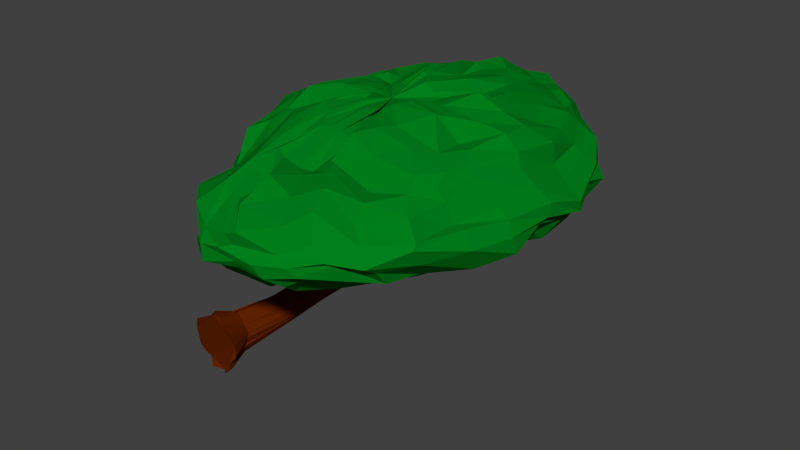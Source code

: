 # Source: TreeBranchRight.blend  (saved by Blender 2.76.0; exported with 4.5.12 LTS)
import bpy
from mathutils import Matrix  # noqa: F401  (used for matrix-valued properties, if any)

bpy.ops.wm.read_factory_settings(use_empty=True)
scene = bpy.context.scene
scene.name = 'Scene'

# ---- collections
col_collection_1 = bpy.data.collections.new('Collection 1'); scene.collection.children.link(col_collection_1)

# ---- materials (node trees are filled in below, after node groups)
mat_treewood = bpy.data.materials.new('TreeWood')
mat_treewood.alpha_threshold = 0.0
mat_treewood.use_transparent_shadow = False
mat_treewood.diffuse_color = (0.1107, 0.01535, 0.0, 1.0)
mat_treewood.roughness = 0.5
mat_treewood.specular_intensity = 0.0
mat_treewood.line_color = (0.0, 0.0, 0.0, 1.0)
mat_treeleaves = bpy.data.materials.new('TreeLeaves')
mat_treeleaves.alpha_threshold = 0.0
mat_treeleaves.use_transparent_shadow = False
mat_treeleaves.diffuse_color = (0.0, 0.214, 0.01147, 1.0)
mat_treeleaves.roughness = 0.5
mat_treeleaves.specular_intensity = 0.0
mat_treeleaves.line_color = (0.0, 0.0, 0.0, 1.0)

# ---- material node trees

# ---- world
world_world = bpy.data.worlds.new('World'); scene.world = world_world
world_world.color = (0.05088, 0.05088, 0.05088)
world_world.use_sun_shadow = False
world_world.sun_shadow_jitter_overblur = 0.0
world_world.cycles.sampling_method = 'MANUAL'
world_world.cycles.sample_map_resolution = 256

# ---- meshes
me_cube = bpy.data.meshes.new('Cube')
me_cube.from_pydata([(1.648, 4.771, 14.06), (1.168, 4.586, 14.03), (0.6843, 4.678, 13.8), (0.08007, 5.056, 13.61), (-0.4328, 5.049, 13.43), (-0.6537, 4.882, 13.33), (-0.856, 4.961, 12.85), (-0.8547, 5.004, 12.79), (-0.784, 4.974, 12.63), (-0.5268, 4.944, 12.29), (-0.1714, 4.641, 12.05), (0.2274, 4.848, 11.84), (0.9032, 4.869, 11.73), (1.52, 4.796, 11.57), (2.118, 4.913, 11.46), (2.236, 4.487, 11.36), (1.633, 4.269, 11.46), (1.143, 4.308, 11.72), (0.4273, 4.302, 11.97), (-0.02775, 4.026, 12.12), (-0.2191, 4.226, 12.31), (-0.6229, 4.178, 12.39), (-0.6042, 4.112, 12.79), (-0.3929, 4.01, 12.92), (-0.1127, 3.904, 13.34), (0.0003664, 4.188, 13.59), (0.2811, 4.293, 13.76), (0.6081, 4.252, 13.98), (1.201, 4.445, 14.11), (1.791, 4.57, 14.05), (2.313, 4.411, 11.57), (1.681, 4.037, 11.55), (1.4, 3.926, 11.61), (0.9928, 3.816, 11.98), (0.5024, 3.451, 12.08), (0.2317, 3.406, 12.37), (-0.07875, 3.262, 12.51), (-0.2417, 3.155, 12.69), (-0.05823, 3.14, 12.93), (0.1348, 3.359, 13.32), (0.4344, 3.61, 13.71), (0.6084, 3.683, 13.73), (0.9735, 3.833, 13.73), (1.516, 4.285, 14.03), (1.928, 4.387, 14.12), (2.509, 4.344, 11.75), (1.854, 3.944, 11.69), (1.501, 3.447, 11.85), (1.304, 3.126, 12.06), (1.079, 2.79, 12.21), (0.7836, 2.507, 12.45), (0.5016, 2.515, 12.71), (0.5005, 2.338, 12.68), (0.5955, 2.503, 12.96), (0.5297, 2.844, 13.28), (0.6449, 2.707, 13.68), (0.8447, 3.062, 13.76), (0.9991, 3.49, 13.88), (1.406, 3.941, 13.99), (1.753, 4.297, 13.92), (2.097, 4.73, 13.97), (2.698, 4.311, 11.83), (2.326, 3.712, 11.69), (1.975, 3.088, 11.64), (1.775, 2.591, 11.97), (1.303, 2.294, 12.1), (1.17, 2.037, 12.32), (1.126, 2.009, 12.59), (1.002, 1.88, 12.85), (1.015, 1.975, 12.99), (0.9626, 2.094, 13.15), (1.026, 2.094, 13.32), (1.273, 2.561, 13.71), (1.35, 3.003, 13.94), (1.496, 3.681, 14.08), (1.783, 4.41, 14.02), (2.493, 4.216, 11.69), (2.246, 3.564, 11.88), (2.003, 2.758, 11.82), (1.963, 2.291, 11.98), (1.779, 1.594, 12.05), (1.664, 1.378, 12.34), (1.708, 1.34, 12.63), (1.402, 1.169, 12.84), (1.168, 1.134, 12.92), (1.027, 1.266, 13.27), (1.35, 1.687, 13.41), (1.634, 1.985, 13.74), (1.673, 2.69, 13.93), (1.79, 3.525, 14.04), (1.88, 4.191, 14.03), (2.701, 4.273, 11.62), (2.495, 3.418, 11.72), (2.274, 2.602, 11.74), (2.224, 2.001, 11.91), (2.171, 1.264, 12.11), (2.061, 0.8093, 12.33), (1.862, 0.6683, 12.58), (1.714, 0.5825, 12.84), (1.672, 0.6968, 12.81), (1.575, 0.75, 13.34), (1.78, 1.217, 13.61), (1.724, 1.802, 13.73), (1.853, 2.583, 13.82), (1.82, 3.352, 13.93), (1.955, 4.184, 13.96), (2.711, 3.92, 11.74), (2.652, 3.189, 11.7), (2.553, 2.431, 11.71), (2.507, 1.703, 11.86), (2.685, 1.15, 12.08), (2.633, 0.833, 12.42), (2.281, 0.5184, 12.6), (2.139, 0.3096, 12.69), (2.12, 0.3145, 12.99), (2.098, 0.4504, 13.21), (1.998, 1.092, 13.48), (1.869, 1.674, 13.62), (1.75, 2.33, 13.8), (1.918, 3.174, 13.92), (2.019, 4.05, 14.0), (2.806, 3.888, 11.58), (2.829, 3.154, 11.64), (2.823, 2.406, 11.82), (2.896, 1.697, 12.17), (2.92, 1.165, 12.27), (2.87, 0.7839, 12.51), (2.683, 0.5227, 12.69), (2.73, 0.4388, 12.84), (2.505, 0.3303, 13.04), (2.59, 0.3934, 13.27), (2.2, 1.058, 13.45), (2.182, 1.707, 13.51), (1.925, 2.295, 13.65), (2.048, 3.157, 13.9), (2.158, 3.996, 14.02), (2.95, 4.025, 11.59), (3.011, 3.247, 11.6), (2.991, 2.458, 11.75), (2.916, 1.734, 11.96), (3.06, 1.3, 12.08), (3.204, 0.932, 12.36), (3.12, 0.5961, 12.61), (3.005, 0.4632, 12.87), (2.632, 0.4917, 13.06), (2.746, 0.4565, 13.31), (2.435, 0.858, 13.51), (2.392, 1.513, 13.75), (2.298, 2.227, 13.6), (2.277, 3.221, 13.88), (2.383, 4.058, 14.04), (2.996, 4.029, 11.61), (3.159, 3.333, 11.68), (3.25, 2.621, 11.76), (3.323, 1.955, 11.92), (3.297, 1.41, 12.29), (3.497, 1.237, 12.5), (3.512, 0.8592, 12.65), (3.431, 0.7585, 12.83), (3.217, 0.7998, 12.96), (3.2, 1.001, 13.36), (2.862, 1.493, 13.53), (2.52, 2.067, 13.59), (2.456, 2.395, 13.51), (2.619, 3.151, 13.83), (2.315, 3.978, 13.96), (3.121, 4.163, 11.64), (3.336, 3.635, 11.8), (3.405, 2.948, 11.91), (3.615, 2.34, 11.94), (3.879, 1.816, 12.37), (3.904, 1.553, 12.44), (3.856, 1.4, 12.77), (3.774, 1.185, 12.85), (3.542, 1.219, 13.06), (3.391, 1.405, 13.49), (3.248, 1.828, 13.67), (2.956, 2.269, 13.7), (2.715, 2.539, 13.73), (2.642, 3.147, 13.98), (2.115, 4.079, 13.91), (3.297, 4.142, 11.64), (3.437, 3.732, 11.74), (3.463, 3.164, 11.77), (3.853, 2.672, 11.95), (4.075, 2.308, 12.21), (4.221, 2.087, 12.28), (4.244, 1.808, 12.59), (4.253, 1.528, 12.76), (4.064, 1.674, 13.02), (3.826, 1.823, 13.23), (3.695, 2.189, 13.43), (3.494, 2.56, 13.41), (3.096, 3.04, 13.74), (2.739, 3.574, 13.96), (2.276, 4.251, 13.96), (3.245, 4.151, 11.83), (3.644, 3.981, 11.89), (3.762, 3.637, 11.79), (4.015, 3.107, 11.9), (4.07, 2.87, 12.14), (4.302, 2.756, 12.19), (4.582, 2.433, 12.58), (4.613, 2.224, 12.91), (4.589, 2.307, 13.0), (4.294, 2.485, 13.28), (4.043, 2.79, 13.45), (3.938, 3.108, 13.62), (3.444, 3.559, 13.8), (2.916, 3.893, 13.94), (2.464, 4.343, 14.07), (3.303, 4.468, 11.65), (3.802, 4.186, 11.59), (4.157, 4.038, 11.78), (4.273, 3.539, 11.97), (4.321, 3.555, 12.27), (4.821, 3.491, 12.15), (4.995, 3.191, 12.65), (4.789, 3.218, 12.93), (4.58, 3.214, 12.95), (4.437, 3.23, 13.28), (4.309, 3.175, 13.45), (4.185, 3.504, 13.62), (3.812, 3.811, 13.73), (3.324, 4.366, 14.1), (2.666, 4.554, 14.1), (3.154, 4.529, 11.71), (3.839, 4.609, 11.69), (4.392, 4.466, 11.99), (4.513, 4.307, 12.0), (4.553, 4.348, 12.24), (5.164, 4.159, 12.26), (5.139, 4.055, 12.58), (5.022, 4.096, 12.84), (4.823, 4.065, 13.02), (4.456, 3.94, 13.44), (4.277, 4.031, 13.59), (4.089, 4.306, 13.71), (3.764, 4.419, 13.67), (3.411, 4.478, 14.05), (2.818, 4.518, 14.17), (3.389, 4.643, 11.55), (3.855, 4.855, 11.63), (4.283, 4.91, 11.82), (4.606, 5.011, 11.94), (4.841, 4.986, 12.23), (5.1, 4.86, 12.49), (5.191, 4.95, 12.6), (5.185, 5.05, 12.83), (4.983, 4.97, 13.03), (4.649, 4.909, 13.34), (4.544, 4.974, 13.57), (4.251, 4.999, 13.81), (3.799, 4.939, 13.9), (3.134, 4.798, 14.07), (2.775, 4.818, 14.0), (3.353, 4.909, 11.56), (3.822, 5.202, 11.57), (4.345, 5.304, 11.79), (4.833, 5.398, 11.92), (5.034, 5.669, 12.26), (4.906, 5.826, 12.5), (5.266, 5.875, 12.39), (5.294, 5.792, 12.63), (4.956, 5.808, 12.88), (4.687, 5.855, 13.09), (4.637, 5.897, 13.46), (4.239, 5.626, 13.74), (3.831, 5.532, 13.92), (3.371, 5.465, 14.17), (2.862, 5.242, 14.02), (3.279, 4.954, 11.63), (3.857, 5.375, 11.59), (4.39, 5.676, 11.76), (4.851, 6.166, 12.03), (4.915, 6.383, 12.22), (4.815, 6.648, 12.4), (4.914, 6.719, 12.54), (4.919, 6.882, 12.81), (4.724, 6.711, 13.02), (4.552, 6.698, 13.14), (4.372, 6.535, 13.43), (4.076, 6.206, 13.57), (3.677, 5.911, 13.92), (3.347, 5.606, 13.98), (2.843, 5.283, 14.12), (3.263, 5.363, 11.53), (3.857, 5.708, 11.58), (4.181, 5.919, 11.73), (4.538, 6.548, 11.89), (4.719, 6.922, 12.07), (4.878, 7.277, 12.39), (4.666, 7.41, 12.58), (4.57, 7.457, 13.03), (4.349, 7.446, 13.14), (4.23, 7.352, 13.28), (4.064, 7.257, 13.45), (3.766, 6.773, 13.66), (3.387, 6.392, 13.92), (2.996, 5.803, 13.87), (2.569, 5.303, 14.01), (3.271, 5.501, 11.52), (3.894, 5.957, 11.55), (4.201, 6.236, 11.52), (4.315, 6.887, 11.67), (4.377, 7.354, 11.85), (4.352, 7.787, 12.37), (4.148, 7.982, 12.61), (4.071, 7.91, 13.04), (3.741, 8.067, 13.15), (3.73, 7.882, 13.36), (3.8, 7.613, 13.36), (3.49, 7.281, 13.64), (3.087, 6.767, 13.88), (2.677, 6.171, 14.06), (2.362, 5.31, 14.16), (3.116, 5.674, 11.37), (3.636, 6.248, 11.49), (3.982, 6.62, 11.42), (4.131, 7.259, 11.55), (4.071, 7.898, 11.84), (3.933, 8.279, 12.23), (3.73, 8.439, 12.54), (3.696, 8.378, 12.92), (3.461, 8.51, 13.12), (3.333, 8.193, 13.42), (3.191, 8.032, 13.45), (3.035, 7.446, 13.71), (2.83, 7.058, 13.9), (2.467, 6.38, 14.01), (2.144, 5.592, 14.15), (3.285, 5.65, 11.46), (3.512, 6.464, 11.64), (3.558, 7.079, 11.62), (3.543, 7.659, 11.7), (3.695, 8.305, 11.78), (3.325, 8.731, 12.0), (2.979, 8.813, 12.45), (3.037, 9.022, 12.78), (2.967, 9.018, 13.03), (2.859, 8.728, 13.31), (2.703, 8.47, 13.32), (2.462, 7.799, 13.47), (2.37, 7.32, 13.76), (2.248, 6.558, 13.92), (2.061, 5.634, 14.21), (3.12, 5.766, 11.4), (3.193, 6.64, 11.45), (3.171, 7.28, 11.57), (2.944, 7.957, 11.85), (3.038, 8.629, 11.96), (2.821, 8.982, 12.24), (2.565, 9.194, 12.5), (2.365, 9.499, 12.66), (2.379, 9.425, 12.94), (2.4, 9.142, 13.3), (2.29, 8.803, 13.26), (2.146, 8.096, 13.62), (2.068, 7.409, 13.77), (2.003, 6.716, 13.74), (2.047, 5.609, 14.01), (3.064, 5.855, 11.62), (2.919, 6.706, 11.52), (2.635, 7.557, 11.53), (2.375, 8.22, 12.0), (2.42, 8.69, 12.07), (2.289, 9.021, 12.44), (2.086, 9.183, 12.54), (1.794, 9.389, 12.63), (1.857, 9.318, 12.78), (1.859, 9.208, 13.22), (1.869, 8.809, 13.43), (1.875, 8.249, 13.76), (1.851, 7.505, 13.84), (1.91, 6.912, 14.04), (2.007, 5.771, 14.07), (2.639, 5.736, 11.55), (2.317, 6.48, 11.46), (2.122, 7.383, 11.63), (1.951, 8.0, 11.87), (1.977, 8.599, 11.93), (1.698, 9.124, 12.38), (1.466, 9.217, 12.54), (1.345, 9.365, 12.76), (1.279, 9.42, 12.85), (1.371, 9.217, 13.05), (1.479, 8.688, 13.37), (1.607, 7.966, 13.57), (1.71, 7.362, 13.73), (1.776, 6.636, 14.01), (1.918, 5.701, 14.06), (2.574, 5.446, 11.57), (2.115, 6.417, 11.57), (1.687, 7.221, 11.68), (1.45, 7.874, 11.9), (1.432, 8.253, 12.09), (1.22, 8.68, 12.3), (0.8038, 8.959, 12.49), (0.9016, 9.207, 12.71), (0.8876, 9.112, 12.89), (1.043, 8.959, 13.21), (1.076, 8.448, 13.44), (1.291, 7.706, 13.52), (1.711, 7.195, 13.82), (1.629, 6.391, 14.04), (1.753, 5.504, 13.91), (2.214, 5.359, 11.53), (1.87, 6.362, 11.52), (1.105, 6.953, 11.57), (0.8475, 7.564, 11.78), (0.6571, 7.866, 12.08), (0.5824, 8.301, 12.16), (0.4986, 8.45, 12.33), (0.4581, 8.605, 12.76), (0.626, 8.377, 13.06), (0.8094, 8.352, 13.27), (0.9675, 7.98, 13.46), (1.232, 7.675, 13.64), (1.528, 7.262, 13.78), (1.606, 6.277, 13.97), (1.711, 5.39, 13.96), (2.87, 4.727, 11.62), (2.106, 5.553, 11.8), (1.581, 6.429, 11.68), (0.8394, 6.779, 11.68), (0.458, 7.202, 11.86), (0.05737, 7.532, 12.05), (-0.08905, 8.068, 12.17), (-0.1064, 8.068, 12.54), (-0.1732, 8.021, 12.9), (0.09911, 7.793, 12.94), (0.4766, 7.768, 13.07), (0.6198, 7.441, 13.39), (0.8371, 7.251, 13.65), (1.179, 6.814, 13.86), (1.371, 5.879, 13.86), (1.562, 5.354, 13.94), (2.122, 5.176, 11.76), (1.369, 6.077, 11.71), (0.6763, 6.423, 11.94), (0.1145, 6.783, 11.97), (-0.2026, 7.013, 12.07), (-0.4409, 7.268, 12.24), (-0.5054, 7.377, 12.72), (-0.7262, 7.517, 12.92), (-0.3238, 7.348, 13.24), (-0.08965, 7.204, 13.26), (0.3357, 6.877, 13.44), (0.5423, 6.659, 13.58), (0.8631, 6.241, 13.83), (1.189, 5.689, 13.97), (1.489, 5.46, 13.86), (2.174, 5.056, 11.62), (1.535, 5.343, 11.62), (0.7363, 5.756, 11.76), (-0.08189, 6.068, 11.85), (-0.3841, 6.335, 12.06), (-0.669, 6.5, 12.21), (-0.6789, 6.719, 12.48), (-0.835, 6.807, 12.69), (-0.729, 6.653, 13.08), (-0.6736, 6.584, 13.18), (-0.132, 6.283, 13.42), (0.3886, 6.054, 13.46), (0.5967, 5.638, 13.68), (0.9983, 5.507, 13.92), (1.532, 5.19, 13.97), (2.098, 5.145, 11.5), (1.505, 5.158, 11.58), (0.8783, 5.435, 11.74), (-0.09276, 5.562, 11.76), (-0.4154, 5.629, 12.08), (-0.7695, 5.798, 12.22), (-1.043, 5.975, 12.51), (-0.958, 5.934, 12.77), (-0.9199, 5.821, 12.9), (-0.6057, 5.863, 13.05), (-0.4201, 5.658, 13.43), (0.295, 5.528, 13.43), (0.5271, 5.214, 13.66), (0.998, 5.153, 13.96), (1.47, 4.968, 14.04), (-0.02579, 2.2, 9.993), (-0.1554, 2.344, 9.97), (-0.2633, 2.311, 9.842), (-0.539, 2.21, 9.721), (-0.6169, 2.248, 9.515), (-0.628, 2.338, 9.445), (-0.5917, 2.283, 9.107), (-0.4727, 2.27, 9.018), (-0.3181, 2.278, 8.952), (-0.2059, 2.219, 8.786), (0.009434, 2.326, 8.751), (0.1265, 2.192, 8.782), (0.2568, 2.167, 8.88), (0.3919, 2.163, 9.018), (0.4162, 2.097, 9.159), (0.49, 2.197, 9.294), (0.464, 2.215, 9.509), (0.4307, 2.165, 9.748), (0.1898, 2.154, 9.891), (0.06285, 2.258, 9.965), (0.05816, 2.649, 9.866), (-0.1197, 2.72, 9.764), (-0.1451, 2.714, 9.796), (-0.2323, 2.689, 9.648), (-0.2392, 2.759, 9.594), (-0.3389, 2.738, 9.498), (-0.3041, 2.719, 9.345), (-0.2995, 2.745, 9.304), (-0.1622, 2.71, 9.226), (-0.01791, 2.708, 9.114), (0.04476, 2.713, 9.096), (0.09604, 2.722, 9.105), (0.2509, 2.626, 9.107), (0.333, 2.574, 9.285), (0.3114, 2.635, 9.314), (0.3518, 2.618, 9.451), (0.347, 2.672, 9.551), (0.2364, 2.663, 9.675), (0.1832, 2.684, 9.763), (0.09456, 2.679, 9.836), (0.4828, 3.541, 10.09), (0.4433, 3.619, 10.06), (0.374, 3.598, 10.0), (0.2004, 3.53, 9.918), (0.1265, 3.576, 9.847), (0.1157, 3.657, 9.808), (0.1631, 3.669, 9.659), (0.2497, 3.684, 9.63), (0.3574, 3.702, 9.618), (0.4422, 3.719, 9.533), (0.5421, 3.777, 9.498), (0.5936, 3.714, 9.508), (0.6547, 3.652, 9.547), (0.7086, 3.613, 9.615), (0.7144, 3.585, 9.65), (0.7524, 3.623, 9.704), (0.7547, 3.622, 9.816), (0.702, 3.55, 9.956), (0.5627, 3.519, 10.04), (0.4888, 3.548, 10.08), (1.018, 4.367, 10.46), (1.001, 4.478, 10.45), (0.9275, 4.444, 10.38), (0.701, 4.35, 10.39), (0.6079, 4.401, 10.33), (0.6177, 4.519, 10.35), (0.6141, 4.524, 10.16), (0.7162, 4.544, 10.14), (0.8263, 4.582, 10.13), (0.8557, 4.586, 10.02), (0.9574, 4.691, 9.957), (0.9898, 4.587, 9.955), (1.038, 4.535, 9.981), (1.1, 4.502, 10.01), (1.097, 4.441, 10.03), (1.151, 4.508, 10.04), (1.178, 4.494, 10.14), (1.194, 4.398, 10.29), (1.045, 4.346, 10.41), (0.9971, 4.403, 10.45), (1.21, 4.849, 10.77), (1.177, 4.896, 10.79), (1.082, 4.941, 10.76), (0.9352, 4.981, 10.71), (0.8513, 5.058, 10.7), (0.8491, 5.158, 10.69), (0.8918, 5.253, 10.64), (0.9759, 5.302, 10.6), (1.072, 5.336, 10.57), (1.162, 5.392, 10.54), (1.253, 5.43, 10.51), (1.316, 5.392, 10.48), (1.366, 5.321, 10.46), (1.409, 5.25, 10.46), (1.436, 5.195, 10.47), (1.466, 5.155, 10.52), (1.471, 5.066, 10.58), (1.417, 4.941, 10.64), (1.309, 4.861, 10.7), (1.236, 4.842, 10.75), (1.15, 4.663, 11.06), (1.126, 4.675, 11.1), (1.055, 4.707, 11.11), (0.9407, 4.75, 11.1), (0.8806, 4.783, 11.15), (0.8912, 4.806, 11.23), (0.9449, 4.831, 11.27), (1.026, 4.837, 11.28), (1.114, 4.833, 11.3), (1.2, 4.839, 11.32), (1.285, 4.837, 11.34), (1.337, 4.826, 11.3), (1.372, 4.806, 11.23), (1.4, 4.784, 11.18), (1.415, 4.765, 11.15), (1.431, 4.742, 11.15), (1.417, 4.708, 11.12), (1.35, 4.678, 11.05), (1.243, 4.665, 11.02), (1.174, 4.663, 11.04), (1.139, 4.073, 11.34), (1.116, 4.097, 11.38), (1.041, 4.124, 11.38), (0.9231, 4.151, 11.37), (0.8615, 4.193, 11.4), (0.8724, 4.24, 11.47), (0.9244, 4.283, 11.49), (1.005, 4.301, 11.5), (1.094, 4.311, 11.51), (1.179, 4.332, 11.53), (1.264, 4.345, 11.54), (1.315, 4.323, 11.49), (1.35, 4.286, 11.44), (1.379, 4.25, 11.39), (1.394, 4.222, 11.37), (1.412, 4.202, 11.37), (1.402, 4.159, 11.36), (1.336, 4.103, 11.32), (1.23, 4.072, 11.3), (1.162, 4.067, 11.32), (1.172, 3.699, 11.65), (1.147, 3.734, 11.68), (1.07, 3.752, 11.68), (0.949, 3.76, 11.67), (0.8842, 3.807, 11.69), (0.8915, 3.875, 11.73), (0.9388, 3.929, 11.73), (1.017, 3.957, 11.73), (1.104, 3.979, 11.73), (1.187, 4.013, 11.73), (1.27, 4.037, 11.72), (1.322, 4.006, 11.69), (1.359, 3.954, 11.65), (1.39, 3.907, 11.62), (1.407, 3.873, 11.6), (1.428, 3.858, 11.61), (1.422, 3.813, 11.62), (1.362, 3.738, 11.6), (1.26, 3.692, 11.61), (1.195, 3.688, 11.63), (1.319, 5.348, 11.13), (1.292, 5.394, 11.15), (1.209, 5.436, 11.11), (1.08, 5.473, 11.06), (1.008, 5.549, 11.04), (1.008, 5.649, 11.04), (1.045, 5.745, 10.98), (1.118, 5.795, 10.95), (1.202, 5.832, 10.93), (1.279, 5.889, 10.9), (1.359, 5.929, 10.87), (1.411, 5.892, 10.84), (1.452, 5.822, 10.83), (1.489, 5.753, 10.83), (1.511, 5.699, 10.84), (1.538, 5.659, 10.89), (1.543, 5.57, 10.95), (1.496, 5.444, 11.01), (1.403, 5.362, 11.06), (1.341, 5.341, 11.11), (1.453, 5.567, 11.48), (1.428, 5.609, 11.49), (1.352, 5.648, 11.46), (1.235, 5.682, 11.41), (1.17, 5.751, 11.39), (1.17, 5.841, 11.39), (1.203, 5.928, 11.34), (1.269, 5.975, 11.31), (1.346, 6.008, 11.29), (1.416, 6.06, 11.26), (1.488, 6.096, 11.24), (1.536, 6.063, 11.21), (1.574, 5.999, 11.2), (1.607, 5.936, 11.2), (1.627, 5.887, 11.21), (1.652, 5.851, 11.25), (1.656, 5.77, 11.31), (1.613, 5.655, 11.36), (1.528, 5.58, 11.41), (1.472, 5.561, 11.45), (1.561, 5.879, 11.67), (1.532, 5.922, 11.68), (1.467, 5.978, 11.7), (1.366, 6.037, 11.73), (1.305, 6.12, 11.75), (1.306, 6.217, 11.75), (1.356, 6.32, 11.73), (1.433, 6.372, 11.71), (1.515, 6.406, 11.69), (1.595, 6.463, 11.66), (1.674, 6.501, 11.64), (1.731, 6.469, 11.62), (1.774, 6.402, 11.61), (1.807, 6.333, 11.6), (1.824, 6.275, 11.6), (1.834, 6.223, 11.59), (1.82, 6.121, 11.6), (1.76, 5.989, 11.62), (1.659, 5.904, 11.65), (1.589, 5.877, 11.67), (1.297, 3.699, 12.08), (1.266, 3.734, 12.09), (1.195, 3.752, 12.11), (1.088, 3.76, 12.14), (1.021, 3.807, 12.16), (1.018, 3.875, 12.16), (1.06, 3.929, 12.15), (1.134, 3.957, 12.13), (1.214, 3.979, 12.1), (1.291, 4.013, 12.08), (1.368, 4.037, 12.06), (1.425, 4.006, 12.04), (1.47, 3.954, 12.03), (1.507, 3.907, 12.02), (1.527, 3.873, 12.01), (1.543, 3.858, 12.01), (1.537, 3.813, 12.01), (1.485, 3.738, 12.02), (1.39, 3.692, 12.05), (1.323, 3.688, 12.07)], [], [(0, 1, 28, 29), (3, 4, 25, 26), (13, 14, 15, 16), (11, 12, 17, 18), (9, 10, 19, 20), (10, 11, 18, 19), (5, 6, 23, 24), (2, 3, 26, 27), (4, 5, 24, 25), (1, 2, 27, 28), (12, 13, 16, 17), (6, 7, 22, 23), (8, 9, 20, 21), (7, 8, 21, 22), (22, 21, 36, 37), (23, 22, 37, 38), (17, 16, 31, 32), (26, 25, 40, 41), (16, 15, 30, 31), (25, 24, 39, 40), (18, 17, 32, 33), (27, 26, 41, 42), (28, 27, 42, 43), (19, 18, 33, 34), (20, 19, 34, 35), (21, 20, 35, 36), (24, 23, 38, 39), (29, 28, 43, 44), (31, 30, 45, 46), (43, 42, 57, 58), (33, 32, 47, 48), (36, 35, 50, 51), (34, 33, 48, 49), (40, 39, 54, 55), (37, 36, 51, 52), (35, 34, 49, 50), (39, 38, 53, 54), (41, 40, 55, 56), (44, 43, 58, 59), (38, 37, 52, 53), (32, 31, 46, 47), (42, 41, 56, 57), (52, 51, 67, 68), (50, 49, 65, 66), (54, 53, 69, 70), (56, 55, 71, 72), (59, 58, 74, 75), (53, 52, 68, 69), (47, 46, 62, 63), (57, 56, 72, 73), (46, 45, 61, 62), (58, 57, 73, 74), (48, 47, 63, 64), (51, 50, 66, 67), (49, 48, 64, 65), (55, 54, 70, 71), (74, 73, 88, 89), (64, 63, 78, 79), (67, 66, 81, 82), (65, 64, 79, 80), (71, 70, 85, 86), (68, 67, 82, 83), (66, 65, 80, 81), (70, 69, 84, 85), (72, 71, 86, 87), (75, 74, 89, 90), (69, 68, 83, 84), (63, 62, 77, 78), (73, 72, 87, 88), (62, 61, 76, 77), (81, 80, 95, 96), (85, 84, 99, 100), (87, 86, 101, 102), (90, 89, 104, 105), (84, 83, 98, 99), (78, 77, 92, 93), (88, 87, 102, 103), (77, 76, 91, 92), (89, 88, 103, 104), (79, 78, 93, 94), (82, 81, 96, 97), (80, 79, 94, 95), (86, 85, 100, 101), (83, 82, 97, 98), (94, 93, 108, 109), (97, 96, 111, 112), (95, 94, 109, 110), (101, 100, 115, 116), (98, 97, 112, 113), (96, 95, 110, 111), (100, 99, 114, 115), (102, 101, 116, 117), (105, 104, 119, 120), (99, 98, 113, 114), (93, 92, 107, 108), (103, 102, 117, 118), (92, 91, 106, 107), (104, 103, 118, 119), (117, 116, 131, 132), (120, 119, 134, 135), (114, 113, 128, 129), (108, 107, 122, 123), (118, 117, 132, 133), (107, 106, 121, 122), (119, 118, 133, 134), (109, 108, 123, 124), (112, 111, 126, 127), (110, 109, 124, 125), (116, 115, 130, 131), (113, 112, 127, 128), (111, 110, 125, 126), (115, 114, 129, 130), (125, 124, 139, 140), (131, 130, 145, 146), (128, 127, 142, 143), (126, 125, 140, 141), (130, 129, 144, 145), (132, 131, 146, 147), (135, 134, 149, 150), (129, 128, 143, 144), (123, 122, 137, 138), (133, 132, 147, 148), (122, 121, 136, 137), (134, 133, 148, 149), (124, 123, 138, 139), (127, 126, 141, 142), (144, 143, 158, 159), (138, 137, 152, 153), (148, 147, 162, 163), (137, 136, 151, 152), (149, 148, 163, 164), (139, 138, 153, 154), (142, 141, 156, 157), (140, 139, 154, 155), (146, 145, 160, 161), (143, 142, 157, 158), (141, 140, 155, 156), (145, 144, 159, 160), (147, 146, 161, 162), (150, 149, 164, 165), (155, 154, 169, 170), (161, 160, 175, 176), (158, 157, 172, 173), (156, 155, 170, 171), (160, 159, 174, 175), (162, 161, 176, 177), (165, 164, 179, 180), (159, 158, 173, 174), (153, 152, 167, 168), (163, 162, 177, 178), (152, 151, 166, 167), (164, 163, 178, 179), (154, 153, 168, 169), (157, 156, 171, 172), (168, 167, 182, 183), (178, 177, 192, 193), (167, 166, 181, 182), (179, 178, 193, 194), (169, 168, 183, 184), (172, 171, 186, 187), (170, 169, 184, 185), (176, 175, 190, 191), (173, 172, 187, 188), (171, 170, 185, 186), (175, 174, 189, 190), (177, 176, 191, 192), (180, 179, 194, 195), (174, 173, 188, 189), (185, 184, 199, 200), (191, 190, 205, 206), (188, 187, 202, 203), (186, 185, 200, 201), (190, 189, 204, 205), (192, 191, 206, 207), (195, 194, 209, 210), (189, 188, 203, 204), (183, 182, 197, 198), (193, 192, 207, 208), (182, 181, 196, 197), (194, 193, 208, 209), (184, 183, 198, 199), (187, 186, 201, 202), (208, 207, 222, 223), (197, 196, 211, 212), (209, 208, 223, 224), (199, 198, 213, 214), (202, 201, 216, 217), (200, 199, 214, 215), (206, 205, 220, 221), (203, 202, 217, 218), (201, 200, 215, 216), (205, 204, 219, 220), (207, 206, 221, 222), (210, 209, 224, 225), (204, 203, 218, 219), (198, 197, 212, 213), (221, 220, 235, 236), (218, 217, 232, 233), (216, 215, 230, 231), (220, 219, 234, 235), (222, 221, 236, 237), (225, 224, 239, 240), (219, 218, 233, 234), (213, 212, 227, 228), (223, 222, 237, 238), (212, 211, 226, 227), (224, 223, 238, 239), (214, 213, 228, 229), (217, 216, 231, 232), (215, 214, 229, 230), (227, 226, 241, 242), (239, 238, 253, 254), (229, 228, 243, 244), (232, 231, 246, 247), (230, 229, 244, 245), (236, 235, 250, 251), (233, 232, 247, 248), (231, 230, 245, 246), (235, 234, 249, 250), (237, 236, 251, 252), (240, 239, 254, 255), (234, 233, 248, 249), (228, 227, 242, 243), (238, 237, 252, 253), (248, 247, 262, 263), (246, 245, 260, 261), (250, 249, 264, 265), (252, 251, 266, 267), (255, 254, 269, 270), (249, 248, 263, 264), (243, 242, 257, 258), (253, 252, 267, 268), (242, 241, 256, 257), (254, 253, 268, 269), (244, 243, 258, 259), (247, 246, 261, 262), (245, 244, 259, 260), (251, 250, 265, 266), (259, 258, 273, 274), (262, 261, 276, 277), (260, 259, 274, 275), (266, 265, 280, 281), (263, 262, 277, 278), (261, 260, 275, 276), (265, 264, 279, 280), (267, 266, 281, 282), (270, 269, 284, 285), (264, 263, 278, 279), (258, 257, 272, 273), (268, 267, 282, 283), (257, 256, 271, 272), (269, 268, 283, 284), (280, 279, 294, 295), (282, 281, 296, 297), (285, 284, 299, 300), (279, 278, 293, 294), (273, 272, 287, 288), (283, 282, 297, 298), (272, 271, 286, 287), (284, 283, 298, 299), (274, 273, 288, 289), (277, 276, 291, 292), (275, 274, 289, 290), (281, 280, 295, 296), (278, 277, 292, 293), (276, 275, 290, 291), (292, 291, 306, 307), (290, 289, 304, 305), (296, 295, 310, 311), (293, 292, 307, 308), (291, 290, 305, 306), (295, 294, 309, 310), (297, 296, 311, 312), (300, 299, 314, 315), (294, 293, 308, 309), (288, 287, 302, 303), (298, 297, 312, 313), (287, 286, 301, 302), (299, 298, 313, 314), (289, 288, 303, 304), (315, 314, 329, 330), (309, 308, 323, 324), (303, 302, 317, 318), (313, 312, 327, 328), (302, 301, 316, 317), (314, 313, 328, 329), (304, 303, 318, 319), (307, 306, 321, 322), (305, 304, 319, 320), (311, 310, 325, 326), (308, 307, 322, 323), (306, 305, 320, 321), (310, 309, 324, 325), (312, 311, 326, 327), (320, 319, 334, 335), (326, 325, 340, 341), (323, 322, 337, 338), (321, 320, 335, 336), (325, 324, 339, 340), (327, 326, 341, 342), (330, 329, 344, 345), (324, 323, 338, 339), (318, 317, 332, 333), (328, 327, 342, 343), (317, 316, 331, 332), (329, 328, 343, 344), (319, 318, 333, 334), (322, 321, 336, 337), (339, 338, 353, 354), (333, 332, 347, 348), (343, 342, 357, 358), (332, 331, 346, 347), (344, 343, 358, 359), (334, 333, 348, 349), (337, 336, 351, 352), (335, 334, 349, 350), (341, 340, 355, 356), (338, 337, 352, 353), (336, 335, 350, 351), (340, 339, 354, 355), (342, 341, 356, 357), (345, 344, 359, 360), (350, 349, 364, 365), (356, 355, 370, 371), (353, 352, 367, 368), (351, 350, 365, 366), (355, 354, 369, 370), (357, 356, 371, 372), (360, 359, 374, 375), (354, 353, 368, 369), (348, 347, 362, 363), (358, 357, 372, 373), (347, 346, 361, 362), (359, 358, 373, 374), (349, 348, 363, 364), (352, 351, 366, 367), (363, 362, 377, 378), (373, 372, 387, 388), (362, 361, 376, 377), (374, 373, 388, 389), (364, 363, 378, 379), (367, 366, 381, 382), (365, 364, 379, 380), (371, 370, 385, 386), (368, 367, 382, 383), (366, 365, 380, 381), (370, 369, 384, 385), (372, 371, 386, 387), (375, 374, 389, 390), (369, 368, 383, 384), (380, 379, 394, 395), (386, 385, 400, 401), (383, 382, 397, 398), (381, 380, 395, 396), (385, 384, 399, 400), (387, 386, 401, 402), (390, 389, 404, 405), (384, 383, 398, 399), (378, 377, 392, 393), (388, 387, 402, 403), (377, 376, 391, 392), (389, 388, 403, 404), (379, 378, 393, 394), (382, 381, 396, 397), (392, 391, 406, 407), (404, 403, 418, 419), (394, 393, 408, 409), (397, 396, 411, 412), (395, 394, 409, 410), (401, 400, 415, 416), (398, 397, 412, 413), (396, 395, 410, 411), (400, 399, 414, 415), (402, 401, 416, 417), (405, 404, 419, 420), (399, 398, 413, 414), (393, 392, 407, 408), (403, 402, 417, 418), (413, 412, 428, 429), (411, 410, 426, 427), (415, 414, 430, 431), (417, 416, 432, 433), (420, 419, 435, 436), (414, 413, 429, 430), (408, 407, 423, 424), (418, 417, 433, 434), (407, 406, 422, 423), (419, 418, 434, 435), (409, 408, 424, 425), (412, 411, 427, 428), (410, 409, 425, 426), (416, 415, 431, 432), (435, 434, 449, 450), (425, 424, 439, 440), (428, 427, 442, 443), (426, 425, 440, 441), (432, 431, 446, 447), (429, 428, 443, 444), (427, 426, 441, 442), (431, 430, 445, 446), (433, 432, 447, 448), (436, 435, 450, 451), (430, 429, 444, 445), (424, 423, 438, 439), (434, 433, 448, 449), (423, 422, 437, 438), (442, 441, 456, 457), (446, 445, 460, 461), (448, 447, 462, 463), (451, 450, 465, 466), (445, 444, 459, 460), (439, 438, 453, 454), (449, 448, 463, 464), (438, 437, 452, 453), (450, 449, 464, 465), (440, 439, 454, 455), (443, 442, 457, 458), (441, 440, 455, 456), (447, 446, 461, 462), (444, 443, 458, 459), (455, 454, 469, 470), (458, 457, 472, 473), (456, 455, 470, 471), (462, 461, 476, 477), (459, 458, 473, 474), (457, 456, 471, 472), (461, 460, 475, 476), (463, 462, 477, 478), (466, 465, 480, 481), (460, 459, 474, 475), (454, 453, 468, 469), (464, 463, 478, 479), (453, 452, 467, 468), (465, 464, 479, 480), (60, 0, 29), (14, 421, 15), (15, 421, 30), (60, 29, 44), (30, 421, 45), (60, 44, 59), (45, 421, 61), (60, 59, 75), (61, 421, 76), (60, 75, 90), (76, 421, 91), (60, 90, 105), (91, 421, 106), (60, 105, 120), (106, 421, 121), (60, 120, 135), (121, 421, 136), (60, 135, 150), (136, 421, 151), (60, 150, 165), (60, 165, 180), (151, 421, 166), (166, 421, 181), (60, 180, 195), (181, 421, 196), (60, 195, 210), (196, 421, 211), (60, 210, 225), (211, 421, 226), (60, 225, 240), (226, 421, 241), (60, 240, 255), (241, 421, 256), (60, 255, 270), (256, 421, 271), (60, 270, 285), (271, 421, 286), (60, 285, 300), (286, 421, 301), (60, 300, 315), (301, 421, 316), (60, 315, 330), (316, 421, 331), (60, 330, 345), (331, 421, 346), (60, 345, 360), (60, 360, 375), (346, 421, 361), (361, 421, 376), (60, 375, 390), (376, 421, 391), (60, 390, 405), (391, 421, 406), (60, 405, 420), (406, 421, 422), (60, 420, 436), (422, 421, 437), (60, 436, 451), (437, 421, 452), (60, 451, 466), (452, 421, 467), (60, 466, 481), (476, 475, 6, 5), (478, 477, 4, 3), (481, 480, 1, 0), (475, 474, 7, 6), (469, 468, 13, 12), (479, 478, 3, 2), (468, 467, 14, 13), (480, 479, 2, 1), (470, 469, 12, 11), (473, 472, 9, 8), (467, 421, 14), (60, 481, 0), (471, 470, 11, 10), (477, 476, 5, 4), (474, 473, 8, 7), (472, 471, 10, 9), (483, 484, 485, 486, 487, 488, 489, 490, 491, 492, 493, 494, 495, 496, 497, 498, 499, 500, 501, 482), (516, 515, 535, 536), (486, 485, 505, 506), (501, 500, 520, 521), (494, 493, 513, 514), (487, 486, 506, 507), (482, 501, 521, 502), (495, 494, 514, 515), (488, 487, 507, 508), (496, 495, 515, 516), (489, 488, 508, 509), (497, 496, 516, 517), (490, 489, 509, 510), (483, 482, 502, 503), (498, 497, 517, 518), (491, 490, 510, 511), (484, 483, 503, 504), (499, 498, 518, 519), (492, 491, 511, 512), (485, 484, 504, 505), (500, 499, 519, 520), (493, 492, 512, 513), (540, 539, 559, 560), (509, 508, 528, 529), (517, 516, 536, 537), (510, 509, 529, 530), (503, 502, 522, 523), (518, 517, 537, 538), (511, 510, 530, 531), (504, 503, 523, 524), (519, 518, 538, 539), (512, 511, 531, 532), (505, 504, 524, 525), (520, 519, 539, 540), (513, 512, 532, 533), (506, 505, 525, 526), (521, 520, 540, 541), (514, 513, 533, 534), (507, 506, 526, 527), (502, 521, 541, 522), (515, 514, 534, 535), (508, 507, 527, 528), (557, 556, 576, 577), (533, 532, 552, 553), (526, 525, 545, 546), (541, 540, 560, 561), (534, 533, 553, 554), (527, 526, 546, 547), (522, 541, 561, 542), (535, 534, 554, 555), (528, 527, 547, 548), (536, 535, 555, 556), (529, 528, 548, 549), (537, 536, 556, 557), (530, 529, 549, 550), (523, 522, 542, 543), (538, 537, 557, 558), (531, 530, 550, 551), (524, 523, 543, 544), (539, 538, 558, 559), (532, 531, 551, 552), (525, 524, 544, 545), (574, 573, 593, 594), (550, 549, 569, 570), (543, 542, 562, 563), (558, 557, 577, 578), (551, 550, 570, 571), (544, 543, 563, 564), (559, 558, 578, 579), (552, 551, 571, 572), (545, 544, 564, 565), (560, 559, 579, 580), (553, 552, 572, 573), (546, 545, 565, 566), (561, 560, 580, 581), (554, 553, 573, 574), (547, 546, 566, 567), (542, 561, 581, 562), (555, 554, 574, 575), (548, 547, 567, 568), (556, 555, 575, 576), (549, 548, 568, 569), (591, 590, 610, 611), (567, 566, 586, 587), (562, 581, 601, 582), (575, 574, 594, 595), (568, 567, 587, 588), (576, 575, 595, 596), (569, 568, 588, 589), (577, 576, 596, 597), (570, 569, 589, 590), (563, 562, 582, 583), (578, 577, 597, 598), (571, 570, 590, 591), (564, 563, 583, 584), (579, 578, 598, 599), (572, 571, 591, 592), (565, 564, 584, 585), (580, 579, 599, 600), (573, 572, 592, 593), (566, 565, 585, 586), (581, 580, 600, 601), (608, 607, 627, 628), (584, 583, 603, 604), (599, 598, 618, 619), (592, 591, 611, 612), (585, 584, 604, 605), (600, 599, 619, 620), (593, 592, 612, 613), (586, 585, 605, 606), (601, 600, 620, 621), (594, 593, 613, 614), (587, 586, 606, 607), (582, 601, 621, 602), (595, 594, 614, 615), (588, 587, 607, 608), (596, 595, 615, 616), (589, 588, 608, 609), (597, 596, 616, 617), (590, 589, 609, 610), (583, 582, 602, 603), (598, 597, 617, 618), (625, 624, 704, 705), (616, 615, 635, 636), (609, 608, 628, 629), (617, 616, 636, 637), (610, 609, 629, 630), (603, 602, 622, 623), (618, 617, 637, 638), (611, 610, 630, 631), (604, 603, 623, 624), (619, 618, 638, 639), (612, 611, 631, 632), (605, 604, 624, 625), (620, 619, 639, 640), (613, 612, 632, 633), (606, 605, 625, 626), (621, 620, 640, 641), (614, 613, 633, 634), (607, 606, 626, 627), (602, 621, 641, 622), (615, 614, 634, 635), (573, 653, 654, 574), (566, 646, 647, 567), (581, 661, 642, 562), (574, 654, 655, 575), (567, 647, 648, 568), (575, 655, 656, 576), (568, 648, 649, 569), (576, 656, 657, 577), (569, 649, 650, 570), (562, 642, 643, 563), (577, 657, 658, 578), (570, 650, 651, 571), (563, 643, 644, 564), (578, 658, 659, 579), (571, 651, 652, 572), (564, 644, 645, 565), (579, 659, 660, 580), (572, 652, 653, 573), (565, 645, 646, 566), (580, 660, 661, 581), (656, 676, 677, 657), (649, 669, 670, 650), (642, 662, 663, 643), (657, 677, 678, 658), (650, 670, 671, 651), (643, 663, 664, 644), (658, 678, 679, 659), (651, 671, 672, 652), (644, 664, 665, 645), (659, 679, 680, 660), (652, 672, 673, 653), (645, 665, 666, 646), (660, 680, 681, 661), (653, 673, 674, 654), (646, 666, 667, 647), (661, 681, 662, 642), (654, 674, 675, 655), (647, 667, 668, 648), (655, 675, 676, 656), (648, 668, 669, 649), (673, 693, 694, 674), (666, 686, 687, 667), (681, 701, 682, 662), (674, 694, 695, 675), (667, 687, 688, 668), (675, 695, 696, 676), (668, 688, 689, 669), (676, 696, 697, 677), (669, 689, 690, 670), (662, 682, 683, 663), (677, 697, 698, 678), (670, 690, 691, 671), (663, 683, 684, 664), (678, 698, 699, 679), (671, 691, 692, 672), (664, 684, 685, 665), (679, 699, 700, 680), (672, 692, 693, 673), (665, 685, 686, 666), (680, 700, 701, 681), (703, 702, 721, 720, 719, 718, 717, 716, 715, 714, 713, 712, 711, 710, 709, 708, 707, 706, 705, 704), (640, 639, 719, 720), (633, 632, 712, 713), (626, 625, 705, 706), (641, 640, 720, 721), (634, 633, 713, 714), (627, 626, 706, 707), (622, 641, 721, 702), (635, 634, 714, 715), (628, 627, 707, 708), (636, 635, 715, 716), (629, 628, 708, 709), (637, 636, 716, 717), (630, 629, 709, 710), (623, 622, 702, 703), (638, 637, 717, 718), (631, 630, 710, 711), (624, 623, 703, 704), (639, 638, 718, 719), (632, 631, 711, 712)])
me_cube.polygons.foreach_set('material_index', [1, 1, 1, 1, 1, 1, 1, 1, 1, 1, 1, 1, 1, 1, 1, 1, 1, 1, 1, 1, 1, 1, 1, 1, 1, 1, 1, 1, 1, 1, 1, 1, 1, 1, 1, 1, 1, 1, 1, 1, 1, 1, 1, 1, 1, 1, 1, 1, 1, 1, 1, 1, 1, 1, 1, 1, 1, 1, 1, 1, 1, 1, 1, 1, 1, 1, 1, 1, 1, 1, 1, 1, 1, 1, 1, 1, 1, 1, 1, 1, 1, 1, 1, 1, 1, 1, 1, 1, 1, 1, 1, 1, 1, 1, 1, 1, 1, 1, 1, 1, 1, 1, 1, 1, 1, 1, 1, 1, 1, 1, 1, 1, 1, 1, 1, 1, 1, 1, 1, 1, 1, 1, 1, 1, 1, 1, 1, 1, 1, 1, 1, 1, 1, 1, 1, 1, 1, 1, 1, 1, 1, 1, 1, 1, 1, 1, 1, 1, 1, 1, 1, 1, 1, 1, 1, 1, 1, 1, 1, 1, 1, 1, 1, 1, 1, 1, 1, 1, 1, 1, 1, 1, 1, 1, 1, 1, 1, 1, 1, 1, 1, 1, 1, 1, 1, 1, 1, 1, 1, 1, 1, 1, 1, 1, 1, 1, 1, 1, 1, 1, 1, 1, 1, 1, 1, 1, 1, 1, 1, 1, 1, 1, 1, 1, 1, 1, 1, 1, 1, 1, 1, 1, 1, 1, 1, 1, 1, 1, 1, 1, 1, 1, 1, 1, 1, 1, 1, 1, 1, 1, 1, 1, 1, 1, 1, 1, 1, 1, 1, 1, 1, 1, 1, 1, 1, 1, 1, 1, 1, 1, 1, 1, 1, 1, 1, 1, 1, 1, 1, 1, 1, 1, 1, 1, 1, 1, 1, 1, 1, 1, 1, 1, 1, 1, 1, 1, 1, 1, 1, 1, 1, 1, 1, 1, 1, 1, 1, 1, 1, 1, 1, 1, 1, 1, 1, 1, 1, 1, 1, 1, 1, 1, 1, 1, 1, 1, 1, 1, 1, 1, 1, 1, 1, 1, 1, 1, 1, 1, 1, 1, 1, 1, 1, 1, 1, 1, 1, 1, 1, 1, 1, 1, 1, 1, 1, 1, 1, 1, 1, 1, 1, 1, 1, 1, 1, 1, 1, 1, 1, 1, 1, 1, 1, 1, 1, 1, 1, 1, 1, 1, 1, 1, 1, 1, 1, 1, 1, 1, 1, 1, 1, 1, 1, 1, 1, 1, 1, 1, 1, 1, 1, 1, 1, 1, 1, 1, 1, 1, 1, 1, 1, 1, 1, 1, 1, 1, 1, 1, 1, 1, 1, 1, 1, 1, 1, 1, 1, 1, 1, 1, 1, 1, 1, 1, 1, 1, 1, 1, 1, 1, 1, 1, 1, 1, 1, 1, 1, 1, 1, 1, 1, 1, 1, 1, 1, 1, 1, 1, 1, 1, 1, 1, 1, 1, 1, 1, 1, 1, 1, 1, 1, 1, 1, 1, 1, 1, 1, 1, 1, 1, 1, 1, 1, 1, 1, 1, 1, 1, 1, 1, 1, 1, 1, 1, 1, 1, 1, 1, 1, 1, 1, 1, 1, 1, 1, 1, 1, 1, 1, 1, 1, 1, 1, 1, 1, 1, 1, 1, 1, 1, 1, 1, 0, 0, 0, 0, 0, 0, 0, 0, 0, 0, 0, 0, 0, 0, 0, 0, 0, 0, 0, 0, 0, 0, 0, 0, 0, 0, 0, 0, 0, 0, 0, 0, 0, 0, 0, 0, 0, 0, 0, 0, 0, 0, 0, 0, 0, 0, 0, 0, 0, 0, 0, 0, 0, 0, 0, 0, 0, 0, 0, 0, 0, 0, 0, 0, 0, 0, 0, 0, 0, 0, 0, 0, 0, 0, 0, 0, 0, 0, 0, 0, 0, 0, 0, 0, 0, 0, 0, 0, 0, 0, 0, 0, 0, 0, 0, 0, 0, 0, 0, 0, 0, 0, 0, 0, 0, 0, 0, 0, 0, 0, 0, 0, 0, 0, 0, 0, 0, 0, 0, 0, 0, 0, 0, 0, 0, 0, 0, 0, 0, 0, 0, 0, 0, 0, 0, 0, 0, 0, 0, 0, 0, 0, 0, 0, 0, 0, 0, 0, 0, 0, 0, 0, 0, 0, 0, 0, 0, 0, 0, 0, 0, 0, 0, 0, 0, 0, 0, 0, 0, 0, 0, 0, 0, 0, 0, 0, 0, 0, 0, 0, 0, 0, 0, 0, 0, 0, 0, 0, 0, 0, 0, 0, 0, 0, 0, 0, 0, 0, 0, 0, 0, 0, 0, 0, 0, 0, 0, 0, 0, 0, 0, 0, 0, 0, 0, 0, 0, 0, 0, 0, 0, 0])
me_cube.materials.append(mat_treewood)
me_cube.materials.append(mat_treeleaves)
me_cube.use_remesh_preserve_volume = False
me_cube.use_remesh_preserve_attributes = False
me_cube.use_mirror_vertex_groups = False
me_cube.update()

# ---- objects
ob_cube = bpy.data.objects.new('Cube', me_cube)

# ---- transforms, parenting, visibility, modifiers, constraints
ob_cube.location = (0.0, 0.0, 0.813)
ob_cube.lock_rotations_4d = False
ob_cube.empty_display_type = 'ARROWS'
ob_cube.lineart.crease_threshold = 0.0

# ---- collection membership
col_collection_1.objects.link(ob_cube)

# ---- scene / render settings (as saved in the file)
scene.frame_start = 1; scene.frame_end = 250; scene.frame_set(0)
scene.render.engine = 'BLENDER_EEVEE_NEXT'
scene.render.resolution_percentage = 50
scene.render.dither_intensity = 0.0
scene.cycles.use_denoising = False
scene.cycles.samples = 10
scene.cycles.sampling_pattern = 'TABULATED_SOBOL'
scene.cycles.light_sampling_threshold = 0.0
scene.cycles.use_adaptive_sampling = False
scene.cycles.use_light_tree = False
scene.cycles.blur_glossy = 0.0
scene.cycles.pixel_filter_type = 'GAUSSIAN'
scene.cycles.sample_clamp_indirect = 0.0
scene.view_settings.view_transform = 'Standard'
bpy.context.view_layer.update()

# ---- added for rendering (the .blend has no active camera and no usable light): camera, sun
cam_auto = bpy.data.cameras.new('AutoCamera')
cam_auto.lens = 50.0
cam_auto.sensor_width = 36.0
cam_auto.clip_end = 1000.0
ob_auto_camera = bpy.data.objects.new('AutoCamera', cam_auto)
scene.collection.objects.link(ob_auto_camera)
ob_auto_camera.location = (13.6222, -8.89136, 21.4896)
ob_auto_camera.rotation_euler = (1.09748, -7.21219e-08, 0.694738)
scene.camera = ob_auto_camera
light_auto_sun = bpy.data.lights.new('AutoSun', 'SUN')
light_auto_sun.energy = 3.0
light_auto_sun.angle = 0.0523599
ob_auto_sun = bpy.data.objects.new('AutoSun', light_auto_sun)
scene.collection.objects.link(ob_auto_sun)
ob_auto_sun.rotation_euler = (0.872665, 0.174533, 0.523599)
bpy.context.view_layer.update()
